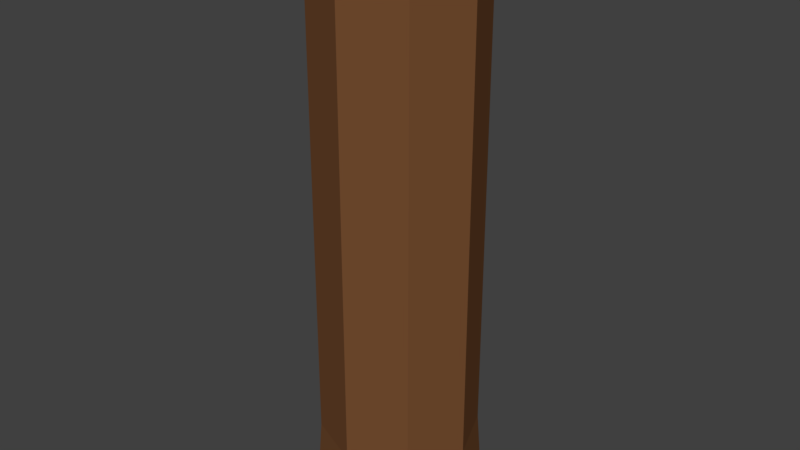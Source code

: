 # Source: Tree.blend  (saved by Blender 2.77.0; exported with 4.5.12 LTS)
import bpy
from mathutils import Matrix  # noqa: F401  (used for matrix-valued properties, if any)

bpy.ops.wm.read_factory_settings(use_empty=True)
scene = bpy.context.scene
scene.name = 'Scene'

# ---- collections
col_collection_1 = bpy.data.collections.new('Collection 1'); scene.collection.children.link(col_collection_1)

# ---- materials (node trees are filled in below, after node groups)
mat_wood_001 = bpy.data.materials.new('Wood.001')
mat_wood_001.alpha_threshold = 0.0
mat_wood_001.use_transparent_shadow = False
mat_wood_001.diffuse_color = (0.1789, 0.07494, 0.0296, 1.0)
mat_wood_001.roughness = 0.5
mat_lightwood = bpy.data.materials.new('LightWood')
mat_lightwood.alpha_threshold = 0.0
mat_lightwood.use_transparent_shadow = False
mat_lightwood.diffuse_color = (1.0, 0.4253, 0.06322, 1.0)
mat_lightwood.roughness = 0.5

# ---- material node trees

# ---- world
world_world = bpy.data.worlds.new('World'); scene.world = world_world
world_world.color = (0.05088, 0.05088, 0.05088)
world_world.use_sun_shadow = False
world_world.sun_shadow_jitter_overblur = 0.0
world_world.cycles.sampling_method = 'MANUAL'

# ---- meshes
me_cylinder = bpy.data.meshes.new('Cylinder')
me_cylinder.from_pydata([(3.9e-09, 1.064, -1.554), (0.7522, 0.7522, -1.554), (1.064, -4.631e-08, -1.554), (0.7522, -0.7522, -1.554), (-8.829e-08, -1.064, -1.554), (-0.7522, -0.7522, -1.554), (-1.064, 1.062e-08, -1.554), (-0.7522, 0.7522, -1.554), (0.0, 1.0, 5.788), (0.7071, 0.7071, 5.788), (1.0, -4.371e-08, 5.788), (0.7071, -0.7071, 5.788), (-8.742e-08, -1.0, 5.788), (-0.7071, -0.7071, 5.788), (-1.0, 1.192e-08, 5.788), (-0.7071, 0.7071, 5.788), (0.7071, 0.7071, -0.6677), (1.0, -4.371e-08, -0.6677), (0.7071, -0.7071, -0.6677), (-8.742e-08, -1.0, -0.6677), (-0.7071, -0.7071, -0.6677), (-1.0, 1.192e-08, -0.6677), (-0.7071, 0.7071, -0.6677), (0.0, 1.0, -0.6677)], [], [(0, 1, 2, 3, 4, 5, 6, 7), (22, 15, 8, 23), (21, 14, 15, 22), (20, 13, 14, 21), (19, 12, 13, 20), (18, 11, 12, 19), (17, 10, 11, 18), (16, 9, 10, 17), (23, 8, 9, 16), (0, 23, 16, 1), (1, 16, 17, 2), (2, 17, 18, 3), (3, 18, 19, 4), (4, 19, 20, 5), (5, 20, 21, 6), (6, 21, 22, 7), (7, 22, 23, 0), (9, 8, 15, 14, 13, 12, 11, 10)])
me_cylinder.polygons.foreach_set('material_index', [1, 0, 0, 0, 0, 0, 0, 0, 0, 0, 0, 0, 0, 0, 0, 0, 0, 0])
me_cylinder.materials.append(mat_wood_001)
me_cylinder.materials.append(mat_lightwood)
me_cylinder.use_remesh_preserve_volume = False
me_cylinder.use_remesh_preserve_attributes = False
me_cylinder.use_mirror_vertex_groups = False
me_cylinder.update()

# ---- objects
ob_cylinder = bpy.data.objects.new('Cylinder', me_cylinder)

# ---- transforms, parenting, visibility, modifiers, constraints
ob_cylinder.location = (0.0, 0.0, 0.0)
ob_cylinder.lineart.crease_threshold = 0.0

# ---- collection membership
col_collection_1.objects.link(ob_cylinder)

# ---- scene / render settings (as saved in the file)
scene.frame_start = 1; scene.frame_end = 250; scene.frame_set(0)
scene.render.engine = 'BLENDER_EEVEE_NEXT'
scene.render.resolution_percentage = 50
scene.render.dither_intensity = 0.0
scene.cycles.use_denoising = False
scene.cycles.samples = 128
scene.cycles.sampling_pattern = 'TABULATED_SOBOL'
scene.cycles.light_sampling_threshold = 0.0
scene.cycles.use_adaptive_sampling = False
scene.cycles.use_light_tree = False
scene.cycles.blur_glossy = 0.0
scene.cycles.sample_clamp_indirect = 0.0
scene.view_settings.view_transform = 'Standard'
bpy.context.view_layer.update()

# ---- added for rendering (the .blend has no active camera and no usable light): camera, sun
cam_auto = bpy.data.cameras.new('AutoCamera')
cam_auto.lens = 50.0
cam_auto.sensor_width = 36.0
cam_auto.clip_end = 1000.0
ob_auto_camera = bpy.data.objects.new('AutoCamera', cam_auto)
scene.collection.objects.link(ob_auto_camera)
ob_auto_camera.location = (7.34113, -8.80935, 7.99016)
ob_auto_camera.rotation_euler = (1.09748, -7.21219e-08, 0.694738)
scene.camera = ob_auto_camera
light_auto_sun = bpy.data.lights.new('AutoSun', 'SUN')
light_auto_sun.energy = 3.0
light_auto_sun.angle = 0.0523599
ob_auto_sun = bpy.data.objects.new('AutoSun', light_auto_sun)
scene.collection.objects.link(ob_auto_sun)
ob_auto_sun.rotation_euler = (0.872665, 0.174533, 0.523599)
bpy.context.view_layer.update()
